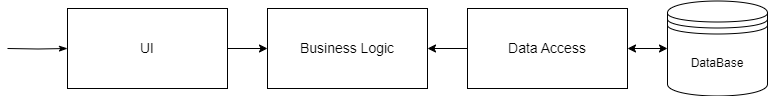

The diagram above was exported from draw.io. Its source (the exported page's mxGraphModel, read from the mxfile embedded in the PNG):
<mxGraphModel dx="954" dy="652" grid="1" gridSize="10" guides="1" tooltips="1" connect="1" arrows="1" fold="1" page="1" pageScale="1" pageWidth="827" pageHeight="1169" math="0" shadow="0">
  <root>
    <mxCell id="0" />
    <mxCell id="1" parent="0" />
    <mxCell id="TSGapCl3sSIauvwk2XMy-13" value="" style="edgeStyle=orthogonalEdgeStyle;rounded=0;orthogonalLoop=1;jettySize=auto;html=1;" edge="1" parent="1" source="TSGapCl3sSIauvwk2XMy-3" target="TSGapCl3sSIauvwk2XMy-6">
      <mxGeometry relative="1" as="geometry" />
    </mxCell>
    <mxCell id="TSGapCl3sSIauvwk2XMy-3" value="&lt;font style=&quot;font-size: 14px;&quot;&gt;UI&lt;/font&gt;" style="rounded=0;whiteSpace=wrap;html=1;" vertex="1" parent="1">
      <mxGeometry x="100" y="360" width="160" height="80" as="geometry" />
    </mxCell>
    <mxCell id="TSGapCl3sSIauvwk2XMy-6" value="&lt;font style=&quot;font-size: 14px;&quot;&gt;Business Logic&lt;/font&gt;" style="rounded=0;whiteSpace=wrap;html=1;" vertex="1" parent="1">
      <mxGeometry x="300" y="360" width="160" height="80" as="geometry" />
    </mxCell>
    <mxCell id="TSGapCl3sSIauvwk2XMy-14" value="" style="edgeStyle=orthogonalEdgeStyle;rounded=0;orthogonalLoop=1;jettySize=auto;html=1;" edge="1" parent="1" source="TSGapCl3sSIauvwk2XMy-9" target="TSGapCl3sSIauvwk2XMy-6">
      <mxGeometry relative="1" as="geometry" />
    </mxCell>
    <mxCell id="TSGapCl3sSIauvwk2XMy-9" value="&lt;font style=&quot;font-size: 14px;&quot;&gt;Data Access&lt;/font&gt;" style="rounded=0;whiteSpace=wrap;html=1;" vertex="1" parent="1">
      <mxGeometry x="500" y="360" width="160" height="80" as="geometry" />
    </mxCell>
    <mxCell id="TSGapCl3sSIauvwk2XMy-15" value="" style="edgeStyle=orthogonalEdgeStyle;rounded=0;orthogonalLoop=1;jettySize=auto;html=1;startArrow=classic;startFill=1;" edge="1" parent="1" source="TSGapCl3sSIauvwk2XMy-11" target="TSGapCl3sSIauvwk2XMy-9">
      <mxGeometry relative="1" as="geometry" />
    </mxCell>
    <mxCell id="TSGapCl3sSIauvwk2XMy-11" value="DataBase" style="shape=datastore;whiteSpace=wrap;html=1;" vertex="1" parent="1">
      <mxGeometry x="700" y="352.5" width="100" height="95" as="geometry" />
    </mxCell>
    <mxCell id="TSGapCl3sSIauvwk2XMy-12" style="edgeStyle=orthogonalEdgeStyle;rounded=0;orthogonalLoop=1;jettySize=auto;html=1;entryX=0;entryY=0.5;entryDx=0;entryDy=0;fontSize=14;startArrow=none;startFill=0;endArrow=classicThin;endFill=1;" edge="1" parent="1" target="TSGapCl3sSIauvwk2XMy-3">
      <mxGeometry relative="1" as="geometry">
        <mxPoint x="40" y="400" as="sourcePoint" />
        <mxPoint x="40" y="380" as="targetPoint" />
      </mxGeometry>
    </mxCell>
  </root>
</mxGraphModel>